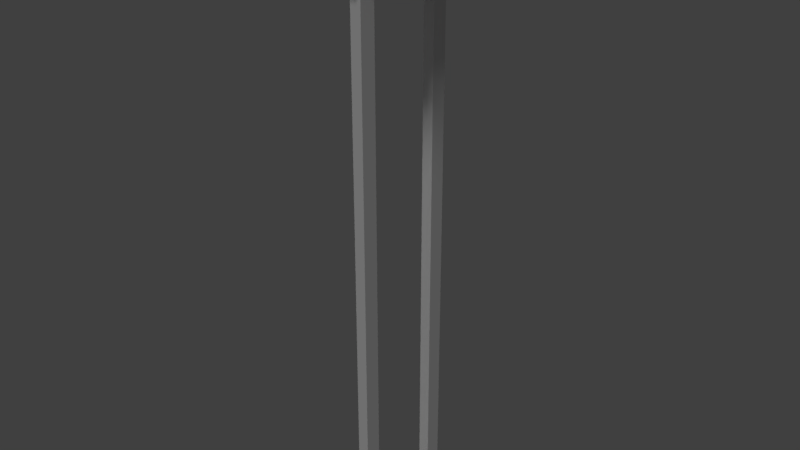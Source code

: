 # Source: bridge_module.blend  (saved by Blender 2.78.0; exported with 4.5.12 LTS)
import bpy
from mathutils import Matrix  # noqa: F401  (used for matrix-valued properties, if any)

bpy.ops.wm.read_factory_settings(use_empty=True)
scene = bpy.context.scene
scene.name = 'Scene'

# ---- collections
col_collection_1 = bpy.data.collections.new('Collection 1'); scene.collection.children.link(col_collection_1)

# ---- materials (node trees are filled in below, after node groups)
mat_bridge_red = bpy.data.materials.new('Bridge Red')
mat_bridge_red.alpha_threshold = 0.0
mat_bridge_red.use_transparent_shadow = False
mat_bridge_red.diffuse_color = (0.3844, 0.005188, 0.0, 1.0)
mat_bridge_red.roughness = 0.5
mat_bridge_concrete = bpy.data.materials.new('Bridge Concrete')
mat_bridge_concrete.alpha_threshold = 0.0
mat_bridge_concrete.use_transparent_shadow = False
mat_bridge_concrete.roughness = 0.5
mat_bridge_red_translucent = bpy.data.materials.new('Bridge Red Translucent')
mat_bridge_red_translucent.alpha_threshold = 0.0
mat_bridge_red_translucent.use_transparent_shadow = False
mat_bridge_red_translucent.diffuse_color = (0.3844, 0.005188, 0.0, 1.0)
mat_bridge_red_translucent.roughness = 0.5

# ---- material node trees

# ---- world
world_world = bpy.data.worlds.new('World'); scene.world = world_world
world_world.color = (0.05088, 0.05088, 0.05088)
world_world.use_sun_shadow = False
world_world.sun_shadow_jitter_overblur = 0.0
world_world.cycles.sampling_method = 'MANUAL'

# ---- lights
light_sun_001 = bpy.data.lights.new('Sun.001', 'SUN')
light_sun_001.transmission_factor = 0.0
light_sun_001.angle = 0.1993
light_sun_001.energy = 1.0
light_sun_001.shadow_buffer_clip_start = 0.5
light_sun_001.shadow_soft_size = 0.1
light_sun_001.shadow_cascade_max_distance = 1000.0
light_sun = bpy.data.lights.new('Sun', 'SUN')
light_sun.transmission_factor = 0.0
light_sun.angle = 0.1993
light_sun.energy = 1.0
light_sun.shadow_buffer_clip_start = 0.5
light_sun.shadow_soft_size = 0.1
light_sun.shadow_cascade_max_distance = 1000.0

# ---- meshes
me_plane_000 = bpy.data.meshes.new('Plane.000')
me_plane_000.from_pydata([(-0.03434, -0.3237, 0.0), (0.03434, -0.3237, 0.0), (0.03434, -0.258, 0.0), (-0.03434, -0.258, 0.0), (0.2747, -0.3237, 0.08483), (-0.2747, -0.258, 0.08483), (-0.2747, -0.3237, 0.08483), (-0.03434, -0.3237, 0.08483), (0.03434, -0.3237, 0.08483), (0.2747, -0.258, 0.08483), (0.03434, -0.258, 0.08483), (-0.03434, -0.258, 0.08483), (-0.03434, -0.258, 0.1389), (0.03434, -0.258, 0.1389), (0.2747, -0.258, 0.1389), (0.03434, -0.3237, 0.1389), (-0.03434, -0.3237, 0.1389), (-0.2747, -0.3237, 0.1389), (-0.2747, -0.258, 0.1389), (0.2747, -0.3237, 0.1389), (-0.03434, -0.258, 0.1796), (0.03434, -0.258, 0.1796), (0.03434, -0.3237, 0.1796), (-0.03434, -0.3237, 0.1796), (-0.01506, -0.2764, 0.2034), (0.01506, -0.2764, 0.2034), (0.01506, -0.3053, 0.2034), (-0.01506, -0.3053, 0.2034), (-0.03434, -0.3293, 0.08483), (0.03434, -0.3293, 0.08483), (0.03434, -0.2524, 0.08483), (-0.03434, -0.2524, 0.08483), (-0.2747, -0.3293, 0.08483), (-0.2747, -0.2524, 0.08483), (0.2747, -0.3293, 0.08483), (0.2747, -0.2524, 0.08483), (0.03434, -0.3293, 0.1389), (-0.03434, -0.3293, 0.1389), (0.2747, -0.3293, 0.1389), (-0.03434, -0.2524, 0.1389), (0.03434, -0.2524, 0.1389), (0.2747, -0.2524, 0.1389), (-0.2747, -0.2524, 0.1389), (-0.2747, -0.3293, 0.1389)], [], [(1, 2, 10, 8), (7, 8, 29, 28), (19, 14, 13, 15), (16, 12, 18, 17), (0, 1, 8, 7), (2, 3, 11, 10), (3, 0, 7, 11), (16, 17, 43, 37), (18, 12, 39, 42), (11, 7, 16, 12), (9, 10, 30, 35), (8, 10, 13, 15), (13, 12, 20, 21), (12, 16, 23, 20), (16, 15, 22, 23), (15, 13, 21, 22), (22, 21, 25, 26), (23, 22, 26, 27), (20, 23, 27, 24), (21, 20, 24, 25), (24, 27, 26, 25), (4, 8, 10, 9), (7, 6, 5, 11), (28, 37, 43, 32), (30, 40, 41, 35), (30, 31, 39, 40), (33, 42, 39, 31), (28, 29, 36, 37), (34, 38, 36, 29), (6, 7, 28, 32), (13, 14, 41, 40), (10, 11, 31, 30), (15, 16, 37, 36), (11, 5, 33, 31), (19, 15, 36, 38), (12, 13, 40, 39), (8, 4, 34, 29)])
me_plane_000.polygons.foreach_set('material_index', [2, 2, 2, 2, 2, 2, 2, 2, 2, 2, 2, 2, 2, 2, 2, 2, 2, 2, 2, 2, 2, 2, 2, 2, 2, 2, 2, 2, 2, 2, 2, 2, 2, 2, 2, 2, 2])
_uv = me_plane_000.uv_layers.new(name='UVMap')
_uv.uv.foreach_set('vector', [2.907, 0.8222, 2.777, 0.8222, 2.777, 0.6974, 2.907, 0.6974, 1.466, 0.2432, 1.466, 0.3443, 1.455, 0.3443, 1.455, 0.2432, 1.293, 0.698, 1.163, 0.698, 1.163, 0.3443, 1.293, 0.3443, 1.293, 0.2432, 1.163, 0.2432, 1.163, -0.1105, 1.293, -0.1105, 2.171, 1.631, 2.035, 1.631, 2.035, 1.507, 2.171, 1.507, 1.686, 1.631, 1.551, 1.631, 1.551, 1.507, 1.686, 1.507, 2.777, 1.122, 2.907, 1.122, 2.907, 1.246, 2.777, 1.246, 1.293, 0.2432, 1.293, -0.1105, 1.304, -0.1105, 1.304, 0.2432, 1.163, -0.1105, 1.163, 0.2432, 1.152, 0.2432, 1.152, -0.1105, 2.777, 1.246, 2.907, 1.246, 2.907, 1.326, 2.777, 1.326, 1.596, 0.698, 1.596, 0.3443, 1.607, 0.3443, 1.607, 0.698, 2.907, 0.6974, 2.777, 0.6974, 2.777, 0.6178, 2.907, 0.6178, 1.816, 1.732, 1.816, 1.631, 1.896, 1.631, 1.896, 1.732, 2.777, 1.326, 2.907, 1.326, 2.907, 1.386, 2.777, 1.386, 1.152, 1.608, 1.152, 1.507, 1.232, 1.507, 1.232, 1.608, 2.907, 0.6178, 2.777, 0.6178, 2.777, 0.5579, 2.907, 0.5579, 2.907, 0.5579, 2.777, 0.5579, 2.813, 0.5229, 2.87, 0.5229, 1.232, 1.608, 1.232, 1.507, 1.279, 1.535, 1.279, 1.579, 2.777, 1.386, 2.907, 1.386, 2.87, 1.421, 2.813, 1.421, 1.896, 1.732, 1.896, 1.631, 1.943, 1.66, 1.943, 1.704, 2.17, -0.9191, 2.226, -0.9191, 2.226, -0.8747, 2.17, -0.8747, 1.466, 0.698, 1.466, 0.3443, 1.596, 0.3443, 1.596, 0.698, 1.466, 0.2432, 1.466, -0.1105, 1.596, -0.1105, 1.596, 0.2432, 2.035, 1.153, 2.142, 1.153, 2.142, 1.507, 2.035, 1.507, 1.987, 1.052, 1.88, 1.052, 1.88, 0.698, 1.987, 0.698, 1.987, 1.052, 1.987, 1.153, 1.88, 1.153, 1.88, 1.052, 1.987, 1.507, 1.88, 1.507, 1.88, 1.153, 1.987, 1.153, 2.035, 1.153, 2.035, 1.052, 2.142, 1.052, 2.142, 1.153, 2.035, 0.698, 2.142, 0.698, 2.142, 1.052, 2.035, 1.052, 1.466, -0.1105, 1.466, 0.2432, 1.455, 0.2432, 1.455, -0.1105, 1.163, 0.3443, 1.163, 0.698, 1.152, 0.698, 1.152, 0.3443, 1.596, 0.3443, 1.596, 0.2432, 1.607, 0.2432, 1.607, 0.3443, 1.293, 0.3443, 1.293, 0.2432, 1.304, 0.2432, 1.304, 0.3443, 1.596, 0.2432, 1.596, -0.1105, 1.607, -0.1105, 1.607, 0.2432, 1.293, 0.698, 1.293, 0.3443, 1.304, 0.3443, 1.304, 0.698, 1.163, 0.2432, 1.163, 0.3443, 1.152, 0.3443, 1.152, 0.2432, 1.466, 0.3443, 1.466, 0.698, 1.455, 0.698, 1.455, 0.3443])
me_plane_000.materials.append(mat_bridge_red)
me_plane_000.materials.append(mat_bridge_concrete)
me_plane_000.materials.append(mat_bridge_red_translucent)
me_plane_000.use_remesh_preserve_volume = False
me_plane_000.use_remesh_preserve_attributes = False
me_plane_000.use_mirror_vertex_groups = False
me_plane_000.update()
me_plane_001 = bpy.data.meshes.new('Plane.001')
me_plane_001.from_pydata([(-0.2747, -0.3237, 0.0), (-0.03434, -0.3237, 0.0), (0.03434, -0.3237, 0.0), (0.2747, -0.3237, 0.0), (0.2747, 0.3237, 0.0), (0.03434, 0.3237, 0.0), (-0.03434, 0.3237, 0.0), (-0.2747, 0.3237, 0.0), (-0.2747, -0.3237, -0.05642), (-0.03434, -0.3237, -0.05642), (0.03434, -0.3237, -0.05642), (0.2747, -0.3237, -0.05642), (0.2747, 0.3237, -0.05642), (0.03434, 0.3237, -0.05642), (-0.03434, 0.3237, -0.05642), (-0.2747, 0.3237, -0.05642), (-0.2747, -0.258, -0.05642), (-0.03434, -0.258, -0.05642), (0.03434, -0.258, -0.05642), (0.2747, -0.258, -0.05642), (-0.2747, 0.258, -0.05642), (-0.03434, 0.258, -0.05642), (0.03434, 0.258, -0.05642), (0.2747, 0.258, -0.05642), (0.2747, -0.258, 0.0), (0.03434, -0.258, 0.0), (-0.03434, -0.258, 0.0), (-0.2747, -0.258, 0.0), (0.2747, 0.258, 0.0), (-0.03434, 0.258, 0.0), (-0.2747, 0.258, 0.0), (-0.2747, 0.3237, 0.08483), (0.2747, 0.258, 0.08483), (0.03434, 0.258, 0.0), (0.2747, -0.3672, 0.0), (-0.2747, 0.3672, 0.0), (0.2747, -0.3672, -0.05642), (-0.2747, 0.3672, -0.05642), (-0.2747, -0.3672, 0.0), (-0.03434, -0.3672, 0.0), (0.03434, -0.3672, 0.0), (0.2747, 0.3672, 0.0), (0.03434, 0.3672, 0.0), (-0.03434, 0.3672, 0.0), (-0.2747, -0.3672, -0.05642), (-0.03434, -0.3672, -0.05642), (0.03434, -0.3672, -0.05642), (0.2747, 0.3672, -0.05642), (0.03434, 0.3672, -0.05642), (-0.03434, 0.3672, -0.05642), (0.2747, -0.3237, -0.1213), (-0.2747, 0.3237, -0.1213), (0.2747, -0.258, -0.1213), (0.2747, 0.258, -0.1213), (-0.2747, -0.3237, -0.1213), (-0.03434, -0.3237, -0.1213), (0.03434, -0.3237, -0.1213), (0.2747, 0.3237, -0.1213), (0.03434, 0.3237, -0.1213), (-0.03434, 0.3237, -0.1213), (-0.2747, -0.258, -0.1213), (-0.03434, -0.258, -0.1213), (0.03434, -0.258, -0.1213), (-0.2747, 0.258, -0.1213), (-0.03434, 0.258, -0.1213), (0.03434, 0.258, -0.1213), (-0.03434, -0.3997, -0.1213), (0.03434, -0.3997, -0.1213), (0.03434, 0.3997, -0.1213), (-0.03434, 0.3997, -0.1213), (-0.03434, -0.3407, -0.1883), (0.03434, -0.3407, -0.1883), (0.03434, 0.3407, -0.1883), (-0.03434, 0.3407, -0.1883), (-0.03434, -0.2389, -0.1883), (0.03434, -0.2389, -0.1883), (-0.03434, 0.2389, -0.1883), (0.03434, 0.2389, -0.1883), (-0.03434, -0.3997, -0.1883), (0.03434, -0.3997, -0.1883), (0.03434, 0.3997, -0.1883), (-0.03434, 0.3997, -0.1883), (-0.03434, -0.3407, -3.519), (0.03434, -0.3407, -3.519), (0.03434, 0.3407, -3.519), (-0.03434, 0.3407, -3.519), (-0.03434, -0.2389, -3.519), (0.03434, -0.2389, -3.519), (-0.03434, 0.2389, -3.519), (0.03434, 0.2389, -3.519), (-0.2747, 0.258, 0.08483), (-0.03434, 0.258, 0.08483), (0.03434, 0.258, 0.08483), (0.2747, 0.3237, 0.08483), (0.03434, 0.3237, 0.08483), (-0.03434, 0.3237, 0.08483), (-0.03434, 0.3237, 0.1389), (0.03434, 0.3237, 0.1389), (0.2747, 0.3237, 0.1389), (0.03434, 0.258, 0.1389), (-0.03434, 0.258, 0.1389), (-0.2747, 0.258, 0.1389), (-0.2747, 0.3237, 0.1389), (0.2747, 0.258, 0.1389), (-0.03434, 0.3237, 0.1796), (0.03434, 0.3237, 0.1796), (0.03434, 0.258, 0.1796), (-0.03434, 0.258, 0.1796), (-0.01506, 0.3053, 0.2034), (0.01506, 0.3053, 0.2034), (0.01506, 0.2764, 0.2034), (-0.01506, 0.2764, 0.2034), (-0.03434, 0.2524, 0.08483), (0.03434, 0.2524, 0.08483), (0.03434, 0.3293, 0.08483), (-0.03434, 0.3293, 0.08483), (-0.2747, 0.2524, 0.08483), (-0.2747, 0.3293, 0.08483), (0.2747, 0.2524, 0.08483), (0.2747, 0.3293, 0.08483), (0.03434, 0.2524, 0.1389), (-0.03434, 0.2524, 0.1389), (0.2747, 0.2524, 0.1389), (-0.03434, 0.3293, 0.1389), (0.03434, 0.3293, 0.1389), (0.2747, 0.3293, 0.1389), (-0.2747, 0.3293, 0.1389), (-0.2747, 0.2524, 0.1389)], [], [(3, 2, 40, 34), (17, 18, 62, 61), (27, 26, 29, 30), (26, 25, 33, 29), (25, 24, 28, 33), (0, 1, 26, 27), (2, 3, 24, 25), (16, 20, 21, 17), (17, 21, 22, 18), (18, 22, 23, 19), (10, 9, 55, 56), (16, 17, 61, 60), (9, 8, 54, 55), (9, 10, 46, 45), (2, 1, 39, 40), (8, 9, 45, 44), (1, 0, 38, 39), (23, 22, 65, 53), (30, 29, 6, 7), (33, 28, 4, 5), (33, 5, 94, 92), (91, 92, 113, 112), (38, 44, 45, 39), (39, 45, 46, 40), (40, 46, 36, 34), (41, 47, 48, 42), (42, 48, 49, 43), (43, 49, 37, 35), (10, 11, 36, 46), (5, 4, 41, 42), (12, 13, 48, 47), (6, 5, 42, 43), (13, 14, 49, 48), (7, 6, 43, 35), (14, 15, 37, 49), (54, 60, 61, 55), (58, 65, 62, 56, 67, 79, 71, 75, 77, 72, 80, 68), (56, 62, 52, 50), (63, 51, 59, 64), (68, 80, 81, 69), (65, 58, 57, 53), (11, 10, 56, 50), (18, 19, 52, 62), (13, 12, 57, 58), (21, 20, 63, 64), (14, 13, 58, 59), (22, 21, 64, 65), (15, 14, 59, 51), (66, 78, 79, 67), (73, 81, 80, 72), (75, 74, 76, 77), (71, 79, 78, 70), (59, 58, 68, 69), (56, 55, 66, 67), (75, 71, 83, 87), (72, 77, 89, 84), (64, 59, 69, 81, 73, 76, 74, 70, 78, 66, 55, 61), (76, 88, 89, 77), (70, 74, 86, 82), (83, 82, 86, 87), (76, 73, 85, 88), (89, 88, 85, 84), (70, 82, 83, 71), (72, 84, 85, 73), (75, 87, 86, 74), (1, 2, 25, 26), (33, 5, 6, 29), (103, 98, 97, 99), (100, 96, 102, 101), (29, 33, 92, 91), (5, 6, 95, 94), (6, 29, 91, 95), (100, 101, 127, 121), (102, 96, 123, 126), (95, 96, 100, 91), (93, 94, 114, 119), (92, 99, 97, 94), (97, 96, 104, 105), (96, 100, 107, 104), (100, 99, 106, 107), (99, 97, 105, 106), (106, 105, 109, 110), (107, 106, 110, 111), (104, 107, 111, 108), (105, 104, 108, 109), (108, 111, 110, 109), (32, 92, 94, 93), (91, 90, 31, 95), (112, 121, 127, 116), (114, 124, 125, 119), (114, 115, 123, 124), (117, 126, 123, 115), (112, 113, 120, 121), (118, 122, 120, 113), (90, 91, 112, 116), (97, 98, 125, 124), (94, 95, 115, 114), (99, 100, 121, 120), (95, 31, 117, 115), (103, 99, 120, 122), (96, 97, 124, 123), (92, 32, 118, 113), (62, 65, 64, 61)])
me_plane_001.polygons.foreach_set('material_index', [1, 0, 1, 1, 1, 1, 1, 1, 1, 1, 0, 0, 0, 1, 1, 1, 1, 0, 1, 1, 0, 0, 1, 1, 1, 1, 1, 1, 1, 1, 1, 1, 1, 1, 1, 0, 1, 0, 0, 1, 0, 0, 0, 0, 0, 0, 0, 0, 1, 1, 1, 1, 1, 1, 1, 1, 1, 1, 1, 1, 1, 1, 1, 1, 1, 1, 1, 0, 0, 0, 0, 0, 0, 0, 0, 0, 0, 0, 0, 0, 0, 0, 0, 0, 0, 0, 0, 0, 0, 0, 0, 0, 0, 0, 0, 0, 0, 0, 0, 0, 0, 0, 1])
_uv = me_plane_001.uv_layers.new(name='UVMap')
_uv.uv.foreach_set('vector', [2.235, -1.936, 1.762, -1.936, 1.762, -2.0, 2.235, -2.0, 1.28, 1.052, 1.28, 1.153, 1.152, 1.153, 1.152, 1.052, 1.152, -1.839, 1.626, -1.839, 1.626, -1.08, 1.152, -1.08, 1.626, -1.839, 1.762, -1.839, 1.762, -1.08, 1.626, -1.08, 1.762, -1.839, 2.235, -1.839, 2.235, -1.08, 1.762, -1.08, 1.152, -1.936, 1.626, -1.936, 1.626, -1.839, 1.152, -1.839, 1.762, -1.936, 2.235, -1.936, 2.235, -1.839, 1.762, -1.839, 1.152, -0.9191, 2.17, -0.9191, 2.17, -0.5653, 1.152, -0.5653, 1.152, -0.5653, 2.17, -0.5653, 2.17, -0.4642, 1.152, -0.4642, 1.152, -0.4642, 2.17, -0.4642, 2.17, -0.1105, 1.152, -0.1105, 2.014, 0.2432, 2.014, 0.3443, 1.886, 0.3443, 1.886, 0.2432, 1.28, 0.698, 1.28, 1.052, 1.152, 1.052, 1.152, 0.698, 2.014, 0.3443, 2.014, 0.698, 1.886, 0.698, 1.886, 0.3443, 2.142, 0.3443, 2.142, 0.2432, 2.228, 0.2432, 2.228, 0.3443, 1.762, -1.936, 1.626, -1.936, 1.626, -2.0, 1.762, -2.0, 2.142, 0.698, 2.142, 0.3443, 2.228, 0.3443, 2.228, 0.698, 1.626, -1.936, 1.152, -1.936, 1.152, -2.0, 1.626, -2.0, 1.886, -0.1105, 1.886, 0.2432, 1.758, 0.2432, 1.758, -0.1105, 1.152, -1.08, 1.626, -1.08, 1.626, -0.9831, 1.152, -0.9831, 1.762, -1.08, 2.235, -1.08, 2.235, -0.9831, 1.762, -0.9831, 2.907, 0.5229, 2.777, 0.5229, 2.777, 0.398, 2.907, 0.398, 1.618, 0.2432, 1.618, 0.3443, 1.607, 0.3443, 1.607, 0.2432, 1.662, 1.507, 1.551, 1.507, 1.551, 1.153, 1.662, 1.153, 1.662, 1.153, 1.551, 1.153, 1.551, 1.052, 1.662, 1.052, 1.662, 1.052, 1.551, 1.052, 1.551, 0.698, 1.662, 0.698, 1.773, 1.507, 1.662, 1.507, 1.662, 1.153, 1.773, 1.153, 1.773, 1.153, 1.662, 1.153, 1.662, 1.052, 1.773, 1.052, 1.773, 1.052, 1.662, 1.052, 1.662, 0.698, 1.773, 0.698, 2.142, 0.2432, 2.142, -0.1105, 2.228, -0.1105, 2.228, 0.2432, 1.762, -0.9831, 2.235, -0.9831, 2.235, -0.9191, 1.762, -0.9191, 2.228, 0.698, 2.228, 1.052, 2.142, 1.052, 2.142, 0.698, 1.626, -0.9831, 1.762, -0.9831, 1.762, -0.9191, 1.626, -0.9191, 2.228, 1.052, 2.228, 1.153, 2.142, 1.153, 2.142, 1.052, 1.152, -0.9831, 1.626, -0.9831, 1.626, -0.9191, 1.152, -0.9191, 2.228, 1.153, 2.228, 1.507, 2.142, 1.507, 2.142, 1.153, 2.907, -0.1302, 2.777, -0.1302, 2.777, -0.484, 2.907, -0.484, 1.002, 3.0, 0.8728, 3.0, -0.1445, 3.0, -0.2742, 3.0, -0.4239, 3.0, -0.4239, 2.901, -0.3077, 2.901, -0.107, 2.901, 0.8353, 2.901, 1.036, 2.901, 1.152, 2.901, 1.152, 3.0, 2.777, -0.8377, 2.907, -0.8377, 2.907, -0.484, 2.777, -0.484, 2.907, 0.2235, 2.777, 0.2235, 2.777, -0.1302, 2.907, -0.1302, 1.28, 1.607, 1.412, 1.607, 1.412, 1.708, 1.28, 1.708, 2.777, -1.191, 2.907, -1.191, 2.907, -0.8377, 2.777, -0.8377, 2.014, -0.1105, 2.014, 0.2432, 1.886, 0.2432, 1.886, -0.1105, 1.28, 1.153, 1.28, 1.507, 1.152, 1.507, 1.152, 1.153, 2.014, 0.2432, 2.014, -0.1105, 2.142, -0.1105, 2.142, 0.2432, 1.886, 0.3443, 1.886, 0.698, 1.758, 0.698, 1.758, 0.3443, 2.014, 0.3443, 2.014, 0.2432, 2.142, 0.2432, 2.142, 0.3443, 1.886, 0.2432, 1.886, 0.3443, 1.758, 0.3443, 1.758, 0.2432, 2.014, 0.698, 2.014, 0.3443, 2.142, 0.3443, 2.142, 0.698, 1.683, 1.732, 1.551, 1.732, 1.551, 1.631, 1.683, 1.631, 1.919, 1.507, 2.035, 1.507, 2.035, 1.608, 1.919, 1.608, 1.551, 1.401, 1.415, 1.401, 1.415, 0.698, 1.551, 0.698, 3.0, -1.899, 2.884, -1.899, 2.884, -2.0, 3.0, -2.0, 2.777, 1.546, 2.912, 1.546, 2.912, 1.658, 2.777, 1.658, 1.551, 1.663, 1.415, 1.663, 1.415, 1.551, 1.551, 1.551, -0.107, 2.901, -0.3077, 2.901, -0.3077, -2.0, -0.107, -2.0, 1.036, 2.901, 0.8353, 2.901, 0.8353, -2.0, 1.036, -2.0, -1.721, 3.0, -1.85, 3.0, -2.0, 3.0, -2.0, 2.901, -1.884, 2.901, -1.683, 2.901, -0.7408, 2.901, -0.5402, 2.901, -0.4239, 2.901, -0.4239, 3.0, -0.5736, 3.0, -0.7033, 3.0, 2.371, -2.0, 2.371, 2.901, 2.235, 2.901, 2.235, -2.0, -0.5402, 2.901, -0.7408, 2.901, -0.7408, -2.0, -0.5402, -2.0, 1.415, 1.607, 1.28, 1.607, 1.28, 1.457, 1.415, 1.457, -1.683, 2.901, -1.884, 2.901, -1.884, -2.0, -1.683, -2.0, 1.551, 1.551, 1.415, 1.551, 1.415, 1.401, 1.551, 1.401, 2.506, -2.0, 2.506, 2.901, 2.371, 2.901, 2.371, -2.0, 2.777, -2.0, 2.777, 2.901, 2.642, 2.901, 2.642, -2.0, 2.642, -2.0, 2.642, 2.901, 2.506, 2.901, 2.506, -2.0, 1.686, 1.631, 1.686, 1.732, 1.816, 1.732, 1.816, 1.631, 1.762, -1.08, 1.762, -0.9831, 1.626, -0.9831, 1.626, -1.08, 1.444, 0.698, 1.315, 0.698, 1.315, 0.3443, 1.444, 0.3443, 1.444, 0.2432, 1.315, 0.2432, 1.315, -0.1105, 1.444, -0.1105, 2.777, 1.421, 2.912, 1.421, 2.912, 1.546, 2.777, 1.546, 1.909, 1.631, 1.773, 1.631, 1.773, 1.507, 1.909, 1.507, 2.777, 0.8222, 2.907, 0.8222, 2.907, 0.9471, 2.777, 0.9471, 1.444, 0.2432, 1.444, -0.1105, 1.455, -0.1105, 1.455, 0.2432, 1.315, -0.1105, 1.315, 0.2432, 1.304, 0.2432, 1.304, -0.1105, 2.777, 0.9471, 2.777, 1.027, 2.907, 1.027, 2.907, 0.9471, 1.747, 0.698, 1.747, 0.3443, 1.758, 0.3443, 1.758, 0.698, 2.907, 0.398, 2.907, 0.3184, 2.777, 0.3184, 2.777, 0.398, 1.152, 1.709, 1.152, 1.608, 1.232, 1.608, 1.232, 1.709, 2.777, 1.027, 2.907, 1.027, 2.907, 1.087, 2.777, 1.087, 2.07, 1.631, 2.07, 1.732, 1.99, 1.732, 1.99, 1.631, 2.907, 0.3184, 2.777, 0.3184, 2.777, 0.2585, 2.907, 0.2585, 2.907, 0.2585, 2.777, 0.2585, 2.813, 0.2235, 2.87, 0.2235, 1.99, 1.631, 1.99, 1.732, 1.943, 1.704, 1.943, 1.66, 2.777, 1.087, 2.907, 1.087, 2.87, 1.122, 2.813, 1.122, 1.232, 1.709, 1.232, 1.608, 1.279, 1.636, 1.279, 1.68, 2.17, -0.8747, 2.226, -0.8747, 2.226, -0.8304, 2.17, -0.8304, 1.618, 0.698, 1.618, 0.3443, 1.747, 0.3443, 1.747, 0.698, 1.618, 0.2432, 1.618, -0.1105, 1.747, -0.1105, 1.747, 0.2432, 1.773, 1.153, 1.88, 1.153, 1.88, 1.507, 1.773, 1.507, 2.884, -1.646, 2.777, -1.646, 2.777, -2.0, 2.884, -2.0, 2.884, -1.646, 2.884, -1.545, 2.777, -1.545, 2.777, -1.646, 2.884, -1.191, 2.777, -1.191, 2.777, -1.545, 2.884, -1.545, 1.773, 1.153, 1.773, 1.052, 1.88, 1.052, 1.88, 1.153, 1.773, 0.698, 1.88, 0.698, 1.88, 1.052, 1.773, 1.052, 1.618, -0.1105, 1.618, 0.2432, 1.607, 0.2432, 1.607, -0.1105, 1.315, 0.3443, 1.315, 0.698, 1.304, 0.698, 1.304, 0.3443, 1.747, 0.3443, 1.747, 0.2432, 1.758, 0.2432, 1.758, 0.3443, 1.444, 0.3443, 1.444, 0.2432, 1.455, 0.2432, 1.455, 0.3443, 1.747, 0.2432, 1.747, -0.1105, 1.758, -0.1105, 1.758, 0.2432, 1.444, 0.698, 1.444, 0.3443, 1.455, 0.3443, 1.455, 0.698, 1.315, 0.2432, 1.315, 0.3443, 1.304, 0.3443, 1.304, 0.2432, 1.618, 0.3443, 1.618, 0.698, 1.607, 0.698, 1.607, 0.3443, 1.415, 0.698, 1.415, 1.457, 1.28, 1.457, 1.28, 0.698])
me_plane_001.materials.append(mat_bridge_red)
me_plane_001.materials.append(mat_bridge_concrete)
me_plane_001.materials.append(mat_bridge_red_translucent)
me_plane_001.use_remesh_preserve_volume = False
me_plane_001.use_remesh_preserve_attributes = False
me_plane_001.use_mirror_vertex_groups = False
me_plane_001.update()

# ---- objects
ob_translucent_part = bpy.data.objects.new('Translucent Part', me_plane_000)
ob_sun_001 = bpy.data.objects.new('Sun.001', light_sun_001)
ob_sun = bpy.data.objects.new('Sun', light_sun)
ob_solid_part = bpy.data.objects.new('Solid Part', me_plane_001)

# ---- transforms, parenting, visibility, modifiers, constraints
ob_translucent_part.location = (0.0, 0.0, 0.0)
ob_translucent_part.lineart.crease_threshold = 0.0
ob_sun_001.location = (0.0, 0.0, 0.0)
ob_sun_001.rotation_euler = (0.5313, -0.8393, -1.463)
ob_sun_001.lineart.crease_threshold = 0.0
ob_sun.location = (0.0, 0.0, 0.0)
ob_sun.rotation_euler = (0.3521, -0.4014, 1.22)
ob_sun.lineart.crease_threshold = 0.0
ob_solid_part.location = (0.0, 0.0, 0.0)
ob_solid_part.lineart.crease_threshold = 0.0

# ---- collection membership
col_collection_1.objects.link(ob_translucent_part)
col_collection_1.objects.link(ob_sun_001)
col_collection_1.objects.link(ob_sun)
col_collection_1.objects.link(ob_solid_part)

# ---- scene / render settings (as saved in the file)
scene.frame_start = 1; scene.frame_end = 250; scene.frame_set(1)
scene.render.engine = 'BLENDER_EEVEE_NEXT'
scene.render.resolution_percentage = 50
scene.render.dither_intensity = 0.0
scene.cycles.use_denoising = False
scene.cycles.samples = 128
scene.cycles.sampling_pattern = 'TABULATED_SOBOL'
scene.cycles.light_sampling_threshold = 0.0
scene.cycles.use_adaptive_sampling = False
scene.cycles.use_light_tree = False
scene.cycles.blur_glossy = 0.0
scene.cycles.sample_clamp_indirect = 0.0
scene.view_settings.view_transform = 'Standard'
bpy.context.view_layer.update()

# ---- added for rendering (the .blend has no active camera): camera
cam_auto = bpy.data.cameras.new('AutoCamera')
cam_auto.lens = 50.0
cam_auto.sensor_width = 36.0
cam_auto.clip_end = 1000.0
ob_auto_camera = bpy.data.objects.new('AutoCamera', cam_auto)
scene.collection.objects.link(ob_auto_camera)
ob_auto_camera.location = (3.55887, -4.27064, 1.18942)
ob_auto_camera.rotation_euler = (1.09748, -7.21219e-08, 0.694738)
scene.camera = ob_auto_camera
bpy.context.view_layer.update()
